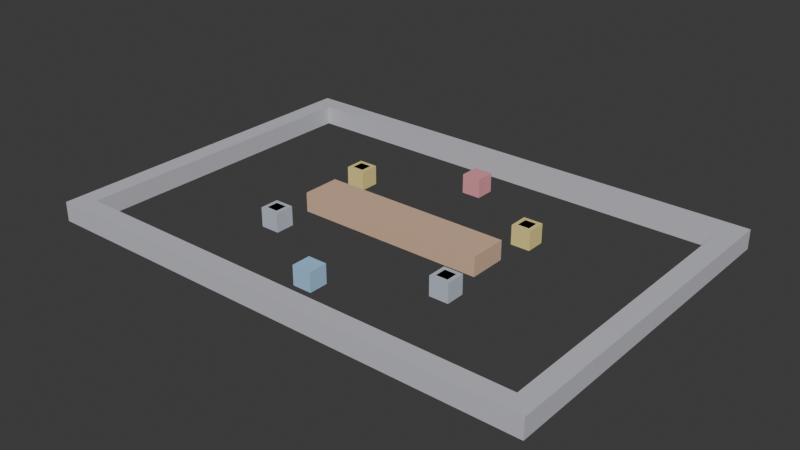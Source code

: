 # Source: 2D_.blend  (saved by Blender 4.5.91; exported with 4.5.12 LTS)
import bpy
from mathutils import Matrix  # noqa: F401  (used for matrix-valued properties, if any)

bpy.ops.wm.read_factory_settings(use_empty=True)
scene = bpy.context.scene
scene.name = '2D寻路示例'

# ---- collections
col_collection = bpy.data.collections.new('Collection'); scene.collection.children.link(col_collection)

# ---- materials (node trees are filled in below, after node groups)
mat_x = bpy.data.materials.new('墙_上_材质')
mat_x_1 = bpy.data.materials.new('墙_下_材质')
mat_x_2 = bpy.data.materials.new('墙_左_材质')
mat_x_3 = bpy.data.materials.new('墙_右_材质')
mat_x_4 = bpy.data.materials.new('中间障碍_材质')
mat_x_5 = bpy.data.materials.new('追踪者_材质')
mat_x_6 = bpy.data.materials.new('小玩家_材质')
mat_x_7 = bpy.data.materials.new('避障甲_材质')
mat_x_8 = bpy.data.materials.new('避障乙_材质')
mat_x_9 = bpy.data.materials.new('终点甲_材质')
mat_x_10 = bpy.data.materials.new('终点乙_材质')
mat_x_11 = bpy.data.materials.new('对照丙_材质')
mat_x_12 = bpy.data.materials.new('对照丁_材质')
mat_x_13 = bpy.data.materials.new('终点丙_材质')
mat_x_14 = bpy.data.materials.new('终点丁_材质')

# ---- material node trees
mat_x.use_nodes = True; mat_x.node_tree.nodes.clear()
_N = mat_x.node_tree.nodes; _L = mat_x.node_tree.links
n0 = _N.new('ShaderNodeBsdfPrincipled'); n0.name = 'Principled BSDF'; n0.location = (-200, 100)
n0.inputs[0].default_value = (0.6, 0.6, 0.65, 1.0)
n1 = _N.new('ShaderNodeOutputMaterial'); n1.name = 'Material Output'; n1.location = (200, 100)
_L.new(n0.outputs[0], n1.inputs[0])
n1.is_active_output = True
mat_x_1.use_nodes = True; mat_x_1.node_tree.nodes.clear()
_N = mat_x_1.node_tree.nodes; _L = mat_x_1.node_tree.links
n0 = _N.new('ShaderNodeBsdfPrincipled'); n0.name = 'Principled BSDF'; n0.location = (-200, 100)
n0.inputs[0].default_value = (0.6, 0.6, 0.65, 1.0)
n1 = _N.new('ShaderNodeOutputMaterial'); n1.name = 'Material Output'; n1.location = (200, 100)
_L.new(n0.outputs[0], n1.inputs[0])
n1.is_active_output = True
mat_x_2.use_nodes = True; mat_x_2.node_tree.nodes.clear()
_N = mat_x_2.node_tree.nodes; _L = mat_x_2.node_tree.links
n0 = _N.new('ShaderNodeBsdfPrincipled'); n0.name = 'Principled BSDF'; n0.location = (-200, 100)
n0.inputs[0].default_value = (0.6, 0.6, 0.65, 1.0)
n1 = _N.new('ShaderNodeOutputMaterial'); n1.name = 'Material Output'; n1.location = (200, 100)
_L.new(n0.outputs[0], n1.inputs[0])
n1.is_active_output = True
mat_x_3.use_nodes = True; mat_x_3.node_tree.nodes.clear()
_N = mat_x_3.node_tree.nodes; _L = mat_x_3.node_tree.links
n0 = _N.new('ShaderNodeBsdfPrincipled'); n0.name = 'Principled BSDF'; n0.location = (-200, 100)
n0.inputs[0].default_value = (0.6, 0.6, 0.65, 1.0)
n1 = _N.new('ShaderNodeOutputMaterial'); n1.name = 'Material Output'; n1.location = (200, 100)
_L.new(n0.outputs[0], n1.inputs[0])
n1.is_active_output = True
mat_x_4.use_nodes = True; mat_x_4.node_tree.nodes.clear()
_N = mat_x_4.node_tree.nodes; _L = mat_x_4.node_tree.links
n0 = _N.new('ShaderNodeBsdfPrincipled'); n0.name = 'Principled BSDF'; n0.location = (-200, 100)
n0.inputs[0].default_value = (0.75, 0.5, 0.35, 1.0)
n1 = _N.new('ShaderNodeOutputMaterial'); n1.name = 'Material Output'; n1.location = (200, 100)
_L.new(n0.outputs[0], n1.inputs[0])
n1.is_active_output = True
mat_x_5.use_nodes = True; mat_x_5.node_tree.nodes.clear()
_N = mat_x_5.node_tree.nodes; _L = mat_x_5.node_tree.links
n0 = _N.new('ShaderNodeBsdfPrincipled'); n0.name = 'Principled BSDF'; n0.location = (-200, 100)
n0.inputs[0].default_value = (0.85, 0.35, 0.4, 1.0)
n1 = _N.new('ShaderNodeOutputMaterial'); n1.name = 'Material Output'; n1.location = (200, 100)
_L.new(n0.outputs[0], n1.inputs[0])
n1.is_active_output = True
mat_x_6.use_nodes = True; mat_x_6.node_tree.nodes.clear()
_N = mat_x_6.node_tree.nodes; _L = mat_x_6.node_tree.links
n0 = _N.new('ShaderNodeBsdfPrincipled'); n0.name = 'Principled BSDF'; n0.location = (-200, 100)
n0.inputs[0].default_value = (0.4, 0.65, 0.9, 1.0)
n1 = _N.new('ShaderNodeOutputMaterial'); n1.name = 'Material Output'; n1.location = (200, 100)
_L.new(n0.outputs[0], n1.inputs[0])
n1.is_active_output = True
mat_x_7.use_nodes = True; mat_x_7.node_tree.nodes.clear()
_N = mat_x_7.node_tree.nodes; _L = mat_x_7.node_tree.links
n0 = _N.new('ShaderNodeBsdfPrincipled'); n0.name = 'Principled BSDF'; n0.location = (-200, 100)
n0.inputs[0].default_value = (0.9, 0.75, 0.3, 1.0)
n1 = _N.new('ShaderNodeOutputMaterial'); n1.name = 'Material Output'; n1.location = (200, 100)
_L.new(n0.outputs[0], n1.inputs[0])
n1.is_active_output = True
mat_x_8.use_nodes = True; mat_x_8.node_tree.nodes.clear()
_N = mat_x_8.node_tree.nodes; _L = mat_x_8.node_tree.links
n0 = _N.new('ShaderNodeBsdfPrincipled'); n0.name = 'Principled BSDF'; n0.location = (-200, 100)
n0.inputs[0].default_value = (0.9, 0.75, 0.3, 1.0)
n1 = _N.new('ShaderNodeOutputMaterial'); n1.name = 'Material Output'; n1.location = (200, 100)
_L.new(n0.outputs[0], n1.inputs[0])
n1.is_active_output = True
mat_x_9.use_nodes = True; mat_x_9.node_tree.nodes.clear()
_N = mat_x_9.node_tree.nodes; _L = mat_x_9.node_tree.links
n0 = _N.new('ShaderNodeBsdfPrincipled'); n0.name = 'Principled BSDF'; n0.location = (-200, 100)
n0.inputs[0].default_value = (0.45, 0.9, 0.5, 1.0)
n1 = _N.new('ShaderNodeOutputMaterial'); n1.name = 'Material Output'; n1.location = (200, 100)
_L.new(n0.outputs[0], n1.inputs[0])
n1.is_active_output = True
mat_x_10.use_nodes = True; mat_x_10.node_tree.nodes.clear()
_N = mat_x_10.node_tree.nodes; _L = mat_x_10.node_tree.links
n0 = _N.new('ShaderNodeBsdfPrincipled'); n0.name = 'Principled BSDF'; n0.location = (-200, 100)
n0.inputs[0].default_value = (0.45, 0.9, 0.5, 1.0)
n1 = _N.new('ShaderNodeOutputMaterial'); n1.name = 'Material Output'; n1.location = (200, 100)
_L.new(n0.outputs[0], n1.inputs[0])
n1.is_active_output = True
mat_x_11.use_nodes = True; mat_x_11.node_tree.nodes.clear()
_N = mat_x_11.node_tree.nodes; _L = mat_x_11.node_tree.links
n0 = _N.new('ShaderNodeBsdfPrincipled'); n0.name = 'Principled BSDF'; n0.location = (-200, 100)
n0.inputs[0].default_value = (0.55, 0.6, 0.7, 1.0)
n1 = _N.new('ShaderNodeOutputMaterial'); n1.name = 'Material Output'; n1.location = (200, 100)
_L.new(n0.outputs[0], n1.inputs[0])
n1.is_active_output = True
mat_x_12.use_nodes = True; mat_x_12.node_tree.nodes.clear()
_N = mat_x_12.node_tree.nodes; _L = mat_x_12.node_tree.links
n0 = _N.new('ShaderNodeBsdfPrincipled'); n0.name = 'Principled BSDF'; n0.location = (-200, 100)
n0.inputs[0].default_value = (0.55, 0.6, 0.7, 1.0)
n1 = _N.new('ShaderNodeOutputMaterial'); n1.name = 'Material Output'; n1.location = (200, 100)
_L.new(n0.outputs[0], n1.inputs[0])
n1.is_active_output = True
mat_x_13.use_nodes = True; mat_x_13.node_tree.nodes.clear()
_N = mat_x_13.node_tree.nodes; _L = mat_x_13.node_tree.links
n0 = _N.new('ShaderNodeBsdfPrincipled'); n0.name = 'Principled BSDF'; n0.location = (-200, 100)
n0.inputs[0].default_value = (0.45, 0.9, 0.5, 1.0)
n1 = _N.new('ShaderNodeOutputMaterial'); n1.name = 'Material Output'; n1.location = (200, 100)
_L.new(n0.outputs[0], n1.inputs[0])
n1.is_active_output = True
mat_x_14.use_nodes = True; mat_x_14.node_tree.nodes.clear()
_N = mat_x_14.node_tree.nodes; _L = mat_x_14.node_tree.links
n0 = _N.new('ShaderNodeBsdfPrincipled'); n0.name = 'Principled BSDF'; n0.location = (-200, 100)
n0.inputs[0].default_value = (0.45, 0.9, 0.5, 1.0)
n1 = _N.new('ShaderNodeOutputMaterial'); n1.name = 'Material Output'; n1.location = (200, 100)
_L.new(n0.outputs[0], n1.inputs[0])
n1.is_active_output = True

# ---- world
world_world = bpy.data.worlds.new('World'); scene.world = world_world
world_world.use_nodes = True; world_world.node_tree.nodes.clear()
_N = world_world.node_tree.nodes; _L = world_world.node_tree.links
n0 = _N.new('ShaderNodeOutputWorld'); n0.name = 'World Output'; n0.location = (200, 100)
n1 = _N.new('ShaderNodeBackground'); n1.name = 'Background'; n1.location = (-200, 100)
n1.inputs[0].default_value = (0.05088, 0.05088, 0.05088, 1.0)
_L.new(n1.outputs[0], n0.inputs[0])
n0.is_active_output = True
world_world.color = (0.05088, 0.05088, 0.05088)
world_world.sun_shadow_jitter_overblur = 0.0

# ---- meshes
me_cube = bpy.data.meshes.new('Cube')
me_cube.from_pydata([(-13.0, -0.5, -0.5), (-13.0, -0.5, 0.5), (-13.0, 0.5, -0.5), (-13.0, 0.5, 0.5), (13.0, -0.5, -0.5), (13.0, -0.5, 0.5), (13.0, 0.5, -0.5), (13.0, 0.5, 0.5)], [], [(0, 1, 3, 2), (2, 3, 7, 6), (6, 7, 5, 4), (4, 5, 1, 0), (2, 6, 4, 0), (7, 3, 1, 5)])
_uv = me_cube.uv_layers.new(name='UVMap')
_uv.uv.foreach_set('vector', [0.375, 0.0, 0.625, 0.0, 0.625, 0.25, 0.375, 0.25, 0.375, 0.25, 0.625, 0.25, 0.625, 0.5, 0.375, 0.5, 0.375, 0.5, 0.625, 0.5, 0.625, 0.75, 0.375, 0.75, 0.375, 0.75, 0.625, 0.75, 0.625, 1.0, 0.375, 1.0, 0.125, 0.5, 0.375, 0.5, 0.375, 0.75, 0.125, 0.75, 0.625, 0.5, 0.875, 0.5, 0.875, 0.75, 0.625, 0.75])
me_cube.materials.append(mat_x)
me_cube.update()
me_cube_001 = bpy.data.meshes.new('Cube.001')
me_cube_001.from_pydata([(-13.0, -0.5, -0.5), (-13.0, -0.5, 0.5), (-13.0, 0.5, -0.5), (-13.0, 0.5, 0.5), (13.0, -0.5, -0.5), (13.0, -0.5, 0.5), (13.0, 0.5, -0.5), (13.0, 0.5, 0.5)], [], [(0, 1, 3, 2), (2, 3, 7, 6), (6, 7, 5, 4), (4, 5, 1, 0), (2, 6, 4, 0), (7, 3, 1, 5)])
_uv = me_cube_001.uv_layers.new(name='UVMap')
_uv.uv.foreach_set('vector', [0.375, 0.0, 0.625, 0.0, 0.625, 0.25, 0.375, 0.25, 0.375, 0.25, 0.625, 0.25, 0.625, 0.5, 0.375, 0.5, 0.375, 0.5, 0.625, 0.5, 0.625, 0.75, 0.375, 0.75, 0.375, 0.75, 0.625, 0.75, 0.625, 1.0, 0.375, 1.0, 0.125, 0.5, 0.375, 0.5, 0.375, 0.75, 0.125, 0.75, 0.625, 0.5, 0.875, 0.5, 0.875, 0.75, 0.625, 0.75])
me_cube_001.materials.append(mat_x_1)
me_cube_001.update()
me_cube_002 = bpy.data.meshes.new('Cube.002')
me_cube_002.from_pydata([(-0.5, -8.0, -0.5), (-0.5, -8.0, 0.5), (-0.5, 8.0, -0.5), (-0.5, 8.0, 0.5), (0.5, -8.0, -0.5), (0.5, -8.0, 0.5), (0.5, 8.0, -0.5), (0.5, 8.0, 0.5)], [], [(0, 1, 3, 2), (2, 3, 7, 6), (6, 7, 5, 4), (4, 5, 1, 0), (2, 6, 4, 0), (7, 3, 1, 5)])
_uv = me_cube_002.uv_layers.new(name='UVMap')
_uv.uv.foreach_set('vector', [0.375, 0.0, 0.625, 0.0, 0.625, 0.25, 0.375, 0.25, 0.375, 0.25, 0.625, 0.25, 0.625, 0.5, 0.375, 0.5, 0.375, 0.5, 0.625, 0.5, 0.625, 0.75, 0.375, 0.75, 0.375, 0.75, 0.625, 0.75, 0.625, 1.0, 0.375, 1.0, 0.125, 0.5, 0.375, 0.5, 0.375, 0.75, 0.125, 0.75, 0.625, 0.5, 0.875, 0.5, 0.875, 0.75, 0.625, 0.75])
me_cube_002.materials.append(mat_x_2)
me_cube_002.update()
me_cube_003 = bpy.data.meshes.new('Cube.003')
me_cube_003.from_pydata([(-0.5, -8.0, -0.5), (-0.5, -8.0, 0.5), (-0.5, 8.0, -0.5), (-0.5, 8.0, 0.5), (0.5, -8.0, -0.5), (0.5, -8.0, 0.5), (0.5, 8.0, -0.5), (0.5, 8.0, 0.5)], [], [(0, 1, 3, 2), (2, 3, 7, 6), (6, 7, 5, 4), (4, 5, 1, 0), (2, 6, 4, 0), (7, 3, 1, 5)])
_uv = me_cube_003.uv_layers.new(name='UVMap')
_uv.uv.foreach_set('vector', [0.375, 0.0, 0.625, 0.0, 0.625, 0.25, 0.375, 0.25, 0.375, 0.25, 0.625, 0.25, 0.625, 0.5, 0.375, 0.5, 0.375, 0.5, 0.625, 0.5, 0.625, 0.75, 0.375, 0.75, 0.375, 0.75, 0.625, 0.75, 0.625, 1.0, 0.375, 1.0, 0.125, 0.5, 0.375, 0.5, 0.375, 0.75, 0.125, 0.75, 0.625, 0.5, 0.875, 0.5, 0.875, 0.75, 0.625, 0.75])
me_cube_003.materials.append(mat_x_3)
me_cube_003.update()
me_cube_004 = bpy.data.meshes.new('Cube.004')
me_cube_004.from_pydata([(-5.0, -1.0, -0.5), (-5.0, -1.0, 0.5), (-5.0, 1.0, -0.5), (-5.0, 1.0, 0.5), (5.0, -1.0, -0.5), (5.0, -1.0, 0.5), (5.0, 1.0, -0.5), (5.0, 1.0, 0.5)], [], [(0, 1, 3, 2), (2, 3, 7, 6), (6, 7, 5, 4), (4, 5, 1, 0), (2, 6, 4, 0), (7, 3, 1, 5)])
_uv = me_cube_004.uv_layers.new(name='UVMap')
_uv.uv.foreach_set('vector', [0.375, 0.0, 0.625, 0.0, 0.625, 0.25, 0.375, 0.25, 0.375, 0.25, 0.625, 0.25, 0.625, 0.5, 0.375, 0.5, 0.375, 0.5, 0.625, 0.5, 0.625, 0.75, 0.375, 0.75, 0.375, 0.75, 0.625, 0.75, 0.625, 1.0, 0.375, 1.0, 0.125, 0.5, 0.375, 0.5, 0.375, 0.75, 0.125, 0.75, 0.625, 0.5, 0.875, 0.5, 0.875, 0.75, 0.625, 0.75])
me_cube_004.materials.append(mat_x_4)
me_cube_004.update()
me_cube_005 = bpy.data.meshes.new('Cube.005')
me_cube_005.from_pydata([(-0.5, -0.5, -0.5), (-0.5, -0.5, 0.5), (-0.5, 0.5, -0.5), (-0.5, 0.5, 0.5), (0.5, -0.5, -0.5), (0.5, -0.5, 0.5), (0.5, 0.5, -0.5), (0.5, 0.5, 0.5)], [], [(0, 1, 3, 2), (2, 3, 7, 6), (6, 7, 5, 4), (4, 5, 1, 0), (2, 6, 4, 0), (7, 3, 1, 5)])
_uv = me_cube_005.uv_layers.new(name='UVMap')
_uv.uv.foreach_set('vector', [0.375, 0.0, 0.625, 0.0, 0.625, 0.25, 0.375, 0.25, 0.375, 0.25, 0.625, 0.25, 0.625, 0.5, 0.375, 0.5, 0.375, 0.5, 0.625, 0.5, 0.625, 0.75, 0.375, 0.75, 0.375, 0.75, 0.625, 0.75, 0.625, 1.0, 0.375, 1.0, 0.125, 0.5, 0.375, 0.5, 0.375, 0.75, 0.125, 0.75, 0.625, 0.5, 0.875, 0.5, 0.875, 0.75, 0.625, 0.75])
me_cube_005.materials.append(mat_x_5)
me_cube_005.update()
me_cube_006 = bpy.data.meshes.new('Cube.006')
me_cube_006.from_pydata([(-0.5, -0.5, -0.5), (-0.5, -0.5, 0.5), (-0.5, 0.5, -0.5), (-0.5, 0.5, 0.5), (0.5, -0.5, -0.5), (0.5, -0.5, 0.5), (0.5, 0.5, -0.5), (0.5, 0.5, 0.5)], [], [(0, 1, 3, 2), (2, 3, 7, 6), (6, 7, 5, 4), (4, 5, 1, 0), (2, 6, 4, 0), (7, 3, 1, 5)])
_uv = me_cube_006.uv_layers.new(name='UVMap')
_uv.uv.foreach_set('vector', [0.375, 0.0, 0.625, 0.0, 0.625, 0.25, 0.375, 0.25, 0.375, 0.25, 0.625, 0.25, 0.625, 0.5, 0.375, 0.5, 0.375, 0.5, 0.625, 0.5, 0.625, 0.75, 0.375, 0.75, 0.375, 0.75, 0.625, 0.75, 0.625, 1.0, 0.375, 1.0, 0.125, 0.5, 0.375, 0.5, 0.375, 0.75, 0.125, 0.75, 0.625, 0.5, 0.875, 0.5, 0.875, 0.75, 0.625, 0.75])
me_cube_006.materials.append(mat_x_6)
me_cube_006.update()
me_cube_007 = bpy.data.meshes.new('Cube.007')
me_cube_007.from_pydata([(-0.5, -0.5, -0.5), (-0.5, -0.5, 0.5), (-0.5, 0.5, -0.5), (-0.5, 0.5, 0.5), (0.5, -0.5, -0.5), (0.5, -0.5, 0.5), (0.5, 0.5, -0.5), (0.5, 0.5, 0.5)], [], [(0, 1, 3, 2), (2, 3, 7, 6), (6, 7, 5, 4), (4, 5, 1, 0), (2, 6, 4, 0), (7, 3, 1, 5)])
_uv = me_cube_007.uv_layers.new(name='UVMap')
_uv.uv.foreach_set('vector', [0.375, 0.0, 0.625, 0.0, 0.625, 0.25, 0.375, 0.25, 0.375, 0.25, 0.625, 0.25, 0.625, 0.5, 0.375, 0.5, 0.375, 0.5, 0.625, 0.5, 0.625, 0.75, 0.375, 0.75, 0.375, 0.75, 0.625, 0.75, 0.625, 1.0, 0.375, 1.0, 0.125, 0.5, 0.375, 0.5, 0.375, 0.75, 0.125, 0.75, 0.625, 0.5, 0.875, 0.5, 0.875, 0.75, 0.625, 0.75])
me_cube_007.materials.append(mat_x_7)
me_cube_007.update()
me_cube_008 = bpy.data.meshes.new('Cube.008')
me_cube_008.from_pydata([(-0.5, -0.5, -0.5), (-0.5, -0.5, 0.5), (-0.5, 0.5, -0.5), (-0.5, 0.5, 0.5), (0.5, -0.5, -0.5), (0.5, -0.5, 0.5), (0.5, 0.5, -0.5), (0.5, 0.5, 0.5)], [], [(0, 1, 3, 2), (2, 3, 7, 6), (6, 7, 5, 4), (4, 5, 1, 0), (2, 6, 4, 0), (7, 3, 1, 5)])
_uv = me_cube_008.uv_layers.new(name='UVMap')
_uv.uv.foreach_set('vector', [0.375, 0.0, 0.625, 0.0, 0.625, 0.25, 0.375, 0.25, 0.375, 0.25, 0.625, 0.25, 0.625, 0.5, 0.375, 0.5, 0.375, 0.5, 0.625, 0.5, 0.625, 0.75, 0.375, 0.75, 0.375, 0.75, 0.625, 0.75, 0.625, 1.0, 0.375, 1.0, 0.125, 0.5, 0.375, 0.5, 0.375, 0.75, 0.125, 0.75, 0.625, 0.5, 0.875, 0.5, 0.875, 0.75, 0.625, 0.75])
me_cube_008.materials.append(mat_x_8)
me_cube_008.update()
me_cube_009 = bpy.data.meshes.new('Cube.009')
me_cube_009.from_pydata([(-0.3, -0.3, -0.5), (-0.3, -0.3, 0.5), (-0.3, 0.3, -0.5), (-0.3, 0.3, 0.5), (0.3, -0.3, -0.5), (0.3, -0.3, 0.5), (0.3, 0.3, -0.5), (0.3, 0.3, 0.5)], [], [(0, 1, 3, 2), (2, 3, 7, 6), (6, 7, 5, 4), (4, 5, 1, 0), (2, 6, 4, 0), (7, 3, 1, 5)])
_uv = me_cube_009.uv_layers.new(name='UVMap')
_uv.uv.foreach_set('vector', [0.375, 0.0, 0.625, 0.0, 0.625, 0.25, 0.375, 0.25, 0.375, 0.25, 0.625, 0.25, 0.625, 0.5, 0.375, 0.5, 0.375, 0.5, 0.625, 0.5, 0.625, 0.75, 0.375, 0.75, 0.375, 0.75, 0.625, 0.75, 0.625, 1.0, 0.375, 1.0, 0.125, 0.5, 0.375, 0.5, 0.375, 0.75, 0.125, 0.75, 0.625, 0.5, 0.875, 0.5, 0.875, 0.75, 0.625, 0.75])
me_cube_009.materials.append(mat_x_9)
me_cube_009.update()
me_cube_010 = bpy.data.meshes.new('Cube.010')
me_cube_010.from_pydata([(-0.3, -0.3, -0.5), (-0.3, -0.3, 0.5), (-0.3, 0.3, -0.5), (-0.3, 0.3, 0.5), (0.3, -0.3, -0.5), (0.3, -0.3, 0.5), (0.3, 0.3, -0.5), (0.3, 0.3, 0.5)], [], [(0, 1, 3, 2), (2, 3, 7, 6), (6, 7, 5, 4), (4, 5, 1, 0), (2, 6, 4, 0), (7, 3, 1, 5)])
_uv = me_cube_010.uv_layers.new(name='UVMap')
_uv.uv.foreach_set('vector', [0.375, 0.0, 0.625, 0.0, 0.625, 0.25, 0.375, 0.25, 0.375, 0.25, 0.625, 0.25, 0.625, 0.5, 0.375, 0.5, 0.375, 0.5, 0.625, 0.5, 0.625, 0.75, 0.375, 0.75, 0.375, 0.75, 0.625, 0.75, 0.625, 1.0, 0.375, 1.0, 0.125, 0.5, 0.375, 0.5, 0.375, 0.75, 0.125, 0.75, 0.625, 0.5, 0.875, 0.5, 0.875, 0.75, 0.625, 0.75])
me_cube_010.materials.append(mat_x_10)
me_cube_010.update()
me_cube_011 = bpy.data.meshes.new('Cube.011')
me_cube_011.from_pydata([(-0.5, -0.5, -0.5), (-0.5, -0.5, 0.5), (-0.5, 0.5, -0.5), (-0.5, 0.5, 0.5), (0.5, -0.5, -0.5), (0.5, -0.5, 0.5), (0.5, 0.5, -0.5), (0.5, 0.5, 0.5)], [], [(0, 1, 3, 2), (2, 3, 7, 6), (6, 7, 5, 4), (4, 5, 1, 0), (2, 6, 4, 0), (7, 3, 1, 5)])
_uv = me_cube_011.uv_layers.new(name='UVMap')
_uv.uv.foreach_set('vector', [0.375, 0.0, 0.625, 0.0, 0.625, 0.25, 0.375, 0.25, 0.375, 0.25, 0.625, 0.25, 0.625, 0.5, 0.375, 0.5, 0.375, 0.5, 0.625, 0.5, 0.625, 0.75, 0.375, 0.75, 0.375, 0.75, 0.625, 0.75, 0.625, 1.0, 0.375, 1.0, 0.125, 0.5, 0.375, 0.5, 0.375, 0.75, 0.125, 0.75, 0.625, 0.5, 0.875, 0.5, 0.875, 0.75, 0.625, 0.75])
me_cube_011.materials.append(mat_x_11)
me_cube_011.update()
me_cube_012 = bpy.data.meshes.new('Cube.012')
me_cube_012.from_pydata([(-0.5, -0.5, -0.5), (-0.5, -0.5, 0.5), (-0.5, 0.5, -0.5), (-0.5, 0.5, 0.5), (0.5, -0.5, -0.5), (0.5, -0.5, 0.5), (0.5, 0.5, -0.5), (0.5, 0.5, 0.5)], [], [(0, 1, 3, 2), (2, 3, 7, 6), (6, 7, 5, 4), (4, 5, 1, 0), (2, 6, 4, 0), (7, 3, 1, 5)])
_uv = me_cube_012.uv_layers.new(name='UVMap')
_uv.uv.foreach_set('vector', [0.375, 0.0, 0.625, 0.0, 0.625, 0.25, 0.375, 0.25, 0.375, 0.25, 0.625, 0.25, 0.625, 0.5, 0.375, 0.5, 0.375, 0.5, 0.625, 0.5, 0.625, 0.75, 0.375, 0.75, 0.375, 0.75, 0.625, 0.75, 0.625, 1.0, 0.375, 1.0, 0.125, 0.5, 0.375, 0.5, 0.375, 0.75, 0.125, 0.75, 0.625, 0.5, 0.875, 0.5, 0.875, 0.75, 0.625, 0.75])
me_cube_012.materials.append(mat_x_12)
me_cube_012.update()
me_cube_013 = bpy.data.meshes.new('Cube.013')
me_cube_013.from_pydata([(-0.3, -0.3, -0.5), (-0.3, -0.3, 0.5), (-0.3, 0.3, -0.5), (-0.3, 0.3, 0.5), (0.3, -0.3, -0.5), (0.3, -0.3, 0.5), (0.3, 0.3, -0.5), (0.3, 0.3, 0.5)], [], [(0, 1, 3, 2), (2, 3, 7, 6), (6, 7, 5, 4), (4, 5, 1, 0), (2, 6, 4, 0), (7, 3, 1, 5)])
_uv = me_cube_013.uv_layers.new(name='UVMap')
_uv.uv.foreach_set('vector', [0.375, 0.0, 0.625, 0.0, 0.625, 0.25, 0.375, 0.25, 0.375, 0.25, 0.625, 0.25, 0.625, 0.5, 0.375, 0.5, 0.375, 0.5, 0.625, 0.5, 0.625, 0.75, 0.375, 0.75, 0.375, 0.75, 0.625, 0.75, 0.625, 1.0, 0.375, 1.0, 0.125, 0.5, 0.375, 0.5, 0.375, 0.75, 0.125, 0.75, 0.625, 0.5, 0.875, 0.5, 0.875, 0.75, 0.625, 0.75])
me_cube_013.materials.append(mat_x_13)
me_cube_013.update()
me_cube_014 = bpy.data.meshes.new('Cube.014')
me_cube_014.from_pydata([(-0.3, -0.3, -0.5), (-0.3, -0.3, 0.5), (-0.3, 0.3, -0.5), (-0.3, 0.3, 0.5), (0.3, -0.3, -0.5), (0.3, -0.3, 0.5), (0.3, 0.3, -0.5), (0.3, 0.3, 0.5)], [], [(0, 1, 3, 2), (2, 3, 7, 6), (6, 7, 5, 4), (4, 5, 1, 0), (2, 6, 4, 0), (7, 3, 1, 5)])
_uv = me_cube_014.uv_layers.new(name='UVMap')
_uv.uv.foreach_set('vector', [0.375, 0.0, 0.625, 0.0, 0.625, 0.25, 0.375, 0.25, 0.375, 0.25, 0.625, 0.25, 0.625, 0.5, 0.375, 0.5, 0.375, 0.5, 0.625, 0.5, 0.625, 0.75, 0.375, 0.75, 0.375, 0.75, 0.625, 0.75, 0.625, 1.0, 0.375, 1.0, 0.125, 0.5, 0.375, 0.5, 0.375, 0.75, 0.125, 0.75, 0.625, 0.5, 0.875, 0.5, 0.875, 0.75, 0.625, 0.75])
me_cube_014.materials.append(mat_x_14)
me_cube_014.update()

# ---- objects
ob_x = bpy.data.objects.new('墙_上', me_cube)
ob_x_1 = bpy.data.objects.new('墙_下', me_cube_001)
ob_x_2 = bpy.data.objects.new('墙_左', me_cube_002)
ob_x_3 = bpy.data.objects.new('墙_右', me_cube_003)
ob_x_4 = bpy.data.objects.new('中间障碍', me_cube_004)
ob_x_5 = bpy.data.objects.new('追踪者', me_cube_005)
ob_x_6 = bpy.data.objects.new('小玩家', me_cube_006)
ob_x_7 = bpy.data.objects.new('避障甲', me_cube_007)
ob_x_8 = bpy.data.objects.new('避障乙', me_cube_008)
ob_x_9 = bpy.data.objects.new('终点甲', me_cube_009)
ob_x_10 = bpy.data.objects.new('终点乙', me_cube_010)
ob_x_11 = bpy.data.objects.new('对照丙', me_cube_011)
ob_x_12 = bpy.data.objects.new('对照丁', me_cube_012)
ob_x_13 = bpy.data.objects.new('终点丙', me_cube_013)
ob_x_14 = bpy.data.objects.new('终点丁', me_cube_014)

# ---- transforms, parenting, visibility, modifiers, constraints
ob_x.location = (0.0, 8.5, 0.0)
ob_x_1.location = (0.0, -8.5, 0.0)
ob_x_2.location = (-12.5, 0.0, 0.0)
ob_x_3.location = (12.5, 0.0, 0.0)
ob_x_4.location = (0.0, 0.0, 0.0)
ob_x_5.location = (0.0, 6.0, 0.0)
ob_x_6.location = (0.0, -6.0, 0.0)
ob_x_7.location = (-5.0, 3.0, 0.0)
ob_x_8.location = (5.0, 3.0, 0.0)
ob_x_9.location = (5.0, 3.0, 0.0)
ob_x_10.location = (-5.0, 3.0, 0.0)
ob_x_11.location = (-5.0, -3.0, 0.0)
ob_x_12.location = (5.0, -3.0, 0.0)
ob_x_13.location = (5.0, -3.0, 0.0)
ob_x_14.location = (-5.0, -3.0, 0.0)

# ---- collection membership
col_collection.objects.link(ob_x)
col_collection.objects.link(ob_x_1)
col_collection.objects.link(ob_x_2)
col_collection.objects.link(ob_x_3)
col_collection.objects.link(ob_x_4)
col_collection.objects.link(ob_x_5)
col_collection.objects.link(ob_x_6)
col_collection.objects.link(ob_x_7)
col_collection.objects.link(ob_x_8)
col_collection.objects.link(ob_x_9)
col_collection.objects.link(ob_x_10)
col_collection.objects.link(ob_x_11)
col_collection.objects.link(ob_x_12)
col_collection.objects.link(ob_x_13)
col_collection.objects.link(ob_x_14)

# ---- scene / render settings (as saved in the file)
scene.frame_start = 1; scene.frame_end = 250; scene.frame_set(1)
scene.render.engine = 'BLENDER_EEVEE_NEXT'
bpy.context.view_layer.update()

# ---- added for rendering (the .blend has no active camera and no usable light): camera, sun
cam_auto = bpy.data.cameras.new('AutoCamera')
cam_auto.lens = 50.0
cam_auto.sensor_width = 36.0
cam_auto.clip_end = 1000.0
ob_auto_camera = bpy.data.objects.new('AutoCamera', cam_auto)
scene.collection.objects.link(ob_auto_camera)
ob_auto_camera.location = (29.2728, -35.1274, 23.4182)
ob_auto_camera.rotation_euler = (1.09748, -7.21219e-08, 0.694738)
scene.camera = ob_auto_camera
light_auto_sun = bpy.data.lights.new('AutoSun', 'SUN')
light_auto_sun.energy = 3.0
light_auto_sun.angle = 0.0523599
ob_auto_sun = bpy.data.objects.new('AutoSun', light_auto_sun)
scene.collection.objects.link(ob_auto_sun)
ob_auto_sun.rotation_euler = (0.872665, 0.174533, 0.523599)
bpy.context.view_layer.update()
